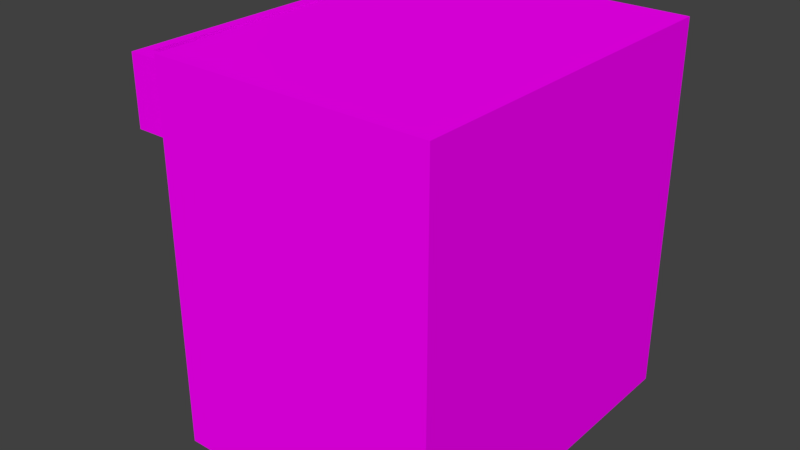 # Source: KucukKomidin.blend  (saved by Blender 2.77.0; exported with 4.5.12 LTS)
import bpy
from mathutils import Matrix  # noqa: F401  (used for matrix-valued properties, if any)

bpy.ops.wm.read_factory_settings(use_empty=True)
scene = bpy.context.scene
scene.name = 'Scene'

# ---- collections
col_collection_1 = bpy.data.collections.new('Collection 1'); scene.collection.children.link(col_collection_1)

# ---- images (referenced by path relative to the original .blend; pixels are not part of the script)
import os
ASSET_DIR = os.environ.get("B2B_ASSET_DIR", "")  # directory of the original .blend (textures are referenced by path, not embedded)
HERE = os.path.dirname(os.path.abspath(__file__))  # packed textures are extracted next to this script under _unpacked/

def load_image(name, relpath, width, height, colorspace="sRGB"):
    """Load a texture the original file referenced (path relative to the .blend, or extracted next to this script)."""
    p = next((c for c in (os.path.join(HERE, relpath), os.path.join(ASSET_DIR, relpath)) if relpath and os.path.exists(c)), "")
    if p:
        img = bpy.data.images.load(p, check_existing=True)
        img.name = name
    else:  # same state as the original file: an image datablock whose file is absent (Cycles renders it pink)
        img = bpy.data.images.new(name, width, height)
        img.source = "FILE"
        img.filepath = "//" + (relpath or name)
    img.colorspace_settings.name = colorspace
    return img
img_colorpalette_jpg_001 = load_image('colorPalette.jpg.001', 'colorPalette.jpg', 1024, 1024, 'sRGB')

# ---- materials (node trees are filled in below, after node groups)
mat_material = bpy.data.materials.new('Material')
mat_material.alpha_threshold = 0.0
mat_material.roughness = 0.5
mat_material.line_color = (0.0, 0.0, 0.0, 1.0)

# ---- material node trees
mat_material.use_nodes = True; mat_material.node_tree.nodes.clear()
_N = mat_material.node_tree.nodes; _L = mat_material.node_tree.links
n0 = _N.new('ShaderNodeOutputMaterial'); n0.name = 'Material Output'; n0.location = (300, 300)
n1 = _N.new('ShaderNodeBsdfDiffuse'); n1.name = 'Diffuse BSDF'; n1.location = (10, 300)
n2 = _N.new('ShaderNodeTexImage'); n2.name = 'Image Texture'; n2.location = (228, 132)
n2.width = 140
n2.image = img_colorpalette_jpg_001
n3 = _N.new('ShaderNodeTexCoord'); n3.name = 'Texture Coordinate'; n3.location = (-183, 230)
_L.new(n1.outputs[0], n0.inputs[0])
_L.new(n3.outputs[2], n2.inputs[0])
_L.new(n2.outputs[0], n1.inputs[0])
n0.is_active_output = True

# ---- world
world_world = bpy.data.worlds.new('World'); scene.world = world_world
world_world.color = (0.05088, 0.05088, 0.05088)
world_world.use_sun_shadow = False
world_world.sun_shadow_jitter_overblur = 0.0
world_world.cycles.sampling_method = 'MANUAL'

# ---- meshes
me_cube = bpy.data.meshes.new('Cube')
me_cube.from_pydata([(-0.1453, 0.6554, 0.1595), (-0.1453, -0.5101, 0.1595), (-1.036, -0.4503, 0.2052), (-1.036, 0.5956, 0.2052), (-0.1453, 0.6554, 1.381), (-0.1453, -0.5101, 1.381), (-1.036, -0.446, 1.332), (-1.036, 0.5912, 1.332), (-0.1453, 0.6554, 1.059), (-0.1453, -0.5101, 1.059), (-1.036, -0.446, 1.108), (-1.036, 0.5912, 1.108), (-1.036, -0.4503, 1.013), (-1.036, -0.5101, 1.381), (-1.036, 0.5956, 1.013), (-1.036, 0.6554, 1.381), (-1.217, -0.446, 1.108), (-1.217, -0.446, 1.332), (-1.217, 0.5912, 1.108), (-1.217, 0.5912, 1.332), (-1.036, -0.5101, 0.1595), (-1.036, 0.6554, 0.1595), (-1.036, -0.5101, 1.059), (-1.036, 0.6554, 1.059), (-1.074, -0.4503, 0.2052), (-1.074, 0.5956, 0.2052), (-1.074, -0.4503, 1.013), (-1.074, 0.5956, 1.013), (-1.229, -0.05924, 1.218), (-1.229, -0.05924, 1.245), (-1.229, 0.2045, 1.218), (-1.229, 0.2045, 1.245), (-1.204, -0.05924, 1.218), (-1.204, -0.05924, 1.245), (-1.204, 0.2045, 1.218), (-1.204, 0.2045, 1.245), (-1.262, 0.006694, 1.245), (-1.279, 0.07263, 1.245), (-1.262, 0.1386, 1.245), (-1.262, 0.1386, 1.218), (-1.279, 0.07263, 1.218), (-1.262, 0.006694, 1.218), (-1.236, 0.1386, 1.245), (-1.253, 0.07263, 1.245), (-1.236, 0.006694, 1.245), (-1.236, 0.006694, 1.218), (-1.253, 0.07263, 1.218), (-1.236, 0.1386, 1.218), (-1.125, 0.4629, 0.9007), (-1.125, 0.4629, 0.9254), (-1.125, 0.4952, 0.9007), (-1.125, 0.4952, 0.9254), (-1.051, 0.4629, 0.9007), (-1.051, 0.4629, 0.9254), (-1.051, 0.4952, 0.9007), (-1.051, 0.4952, 0.9254), (-1.127, 0.4778, 0.8697), (-1.095, 0.4468, 0.8946), (-1.14, 0.4277, 0.8946), (-1.168, 0.4778, 0.8946), (-1.14, 0.528, 0.8946), (-1.095, 0.5088, 0.8946), (-1.115, 0.4277, 0.9349), (-1.16, 0.4468, 0.9349), (-1.16, 0.5088, 0.9349), (-1.115, 0.528, 0.9349), (-1.087, 0.4778, 0.9349), (-1.127, 0.4778, 0.9598), (-1.183, 0.5912, 1.332), (-1.183, -0.446, 1.332), (-1.183, -0.446, 1.108), (-1.183, 0.5912, 1.108), (-1.036, -0.4017, 1.332), (-1.036, 0.5469, 1.332), (-1.183, -0.4017, 1.332), (-1.183, 0.5469, 1.332), (-1.036, -0.4017, 1.152), (-1.036, 0.5469, 1.152), (-1.183, -0.4017, 1.152), (-1.183, 0.5469, 1.152)], [], [(0, 1, 20, 21), (4, 15, 13, 5), (8, 4, 5, 9), (9, 5, 13, 22), (69, 68, 19, 17), (8, 0, 21, 23), (4, 8, 23, 15), (12, 14, 27, 26), (1, 9, 22, 20), (0, 8, 9, 1), (6, 10, 22, 13), (11, 7, 15, 23), (7, 6, 13, 15), (10, 11, 23, 22), (16, 17, 19, 18), (70, 69, 17, 16), (71, 70, 16, 18), (68, 71, 18, 19), (2, 3, 21, 20), (12, 2, 20, 22), (3, 14, 23, 21), (14, 12, 22, 23), (24, 26, 27, 25), (2, 12, 26, 24), (14, 3, 25, 27), (3, 2, 24, 25), (38, 31, 30, 39), (31, 35, 34, 30), (44, 33, 32, 45), (33, 29, 28, 32), (39, 30, 34, 47), (42, 35, 31, 38), (33, 44, 36, 29), (44, 43, 37, 36), (43, 42, 38, 37), (28, 41, 45, 32), (41, 40, 46, 45), (40, 39, 47, 46), (35, 42, 47, 34), (42, 43, 46, 47), (43, 44, 45, 46), (29, 36, 41, 28), (36, 37, 40, 41), (37, 38, 39, 40), (49, 51, 50, 48), (51, 55, 54, 50), (55, 53, 52, 54), (53, 49, 48, 52), (48, 50, 54, 52), (53, 55, 51, 49), (56, 57, 58), (57, 56, 61), (56, 58, 59), (56, 59, 60), (56, 60, 61), (57, 61, 66), (58, 57, 62), (59, 58, 63), (60, 59, 64), (61, 60, 65), (57, 66, 62), (58, 62, 63), (59, 63, 64), (60, 64, 65), (61, 65, 66), (62, 66, 67), (63, 62, 67), (64, 63, 67), (65, 64, 67), (66, 65, 67), (7, 11, 71, 68), (11, 10, 70, 71), (10, 6, 69, 70), (6, 7, 73, 72), (72, 73, 77, 76), (69, 6, 72, 74), (7, 68, 75, 73), (68, 69, 74, 75), (76, 77, 79, 78), (75, 74, 78, 79), (74, 72, 76, 78), (73, 75, 79, 77)])
_uv = me_cube.uv_layers.new(name='UVMap')
_uv.uv.foreach_set('vector', [0.4939, 0.2478, 0.4977, 0.2478, 0.4977, 0.252, 0.4939, 0.252, 0.4977, 0.2409, 0.4977, 0.2443, 0.4939, 0.2443, 0.4939, 0.2409, 0.5016, 0.2425, 0.5016, 0.2409, 0.5054, 0.2409, 0.5054, 0.2425, 0.4977, 0.2425, 0.4977, 0.2409, 0.5016, 0.2409, 0.5016, 0.2425, 0.5048, 0.2467, 0.5048, 0.2504, 0.5047, 0.2504, 0.5047, 0.2467, 0.4977, 0.251, 0.4977, 0.2467, 0.5016, 0.2467, 0.5016, 0.251, 0.4977, 0.2525, 0.4977, 0.251, 0.5016, 0.251, 0.5016, 0.2525, 0.4941, 0.2453, 0.4975, 0.2453, 0.4975, 0.2455, 0.4941, 0.2455, 0.4977, 0.2467, 0.4977, 0.2425, 0.5016, 0.2425, 0.5016, 0.2467, 0.5016, 0.2467, 0.5016, 0.2425, 0.5054, 0.2425, 0.5054, 0.2467, 0.4941, 0.2444, 0.4941, 0.2451, 0.4939, 0.2452, 0.4939, 0.2443, 0.4975, 0.2451, 0.4975, 0.2444, 0.4977, 0.2443, 0.4977, 0.2452, 0.4975, 0.2444, 0.4941, 0.2444, 0.4939, 0.2443, 0.4977, 0.2443, 0.4941, 0.2451, 0.4975, 0.2451, 0.4977, 0.2452, 0.4939, 0.2452, 0.5041, 0.2467, 0.5047, 0.2467, 0.5047, 0.2504, 0.5041, 0.2504, 0.5022, 0.2512, 0.5022, 0.2501, 0.5024, 0.2501, 0.5024, 0.2512, 0.5032, 0.2504, 0.5032, 0.2467, 0.5034, 0.2467, 0.5034, 0.2504, 0.5027, 0.2504, 0.5027, 0.2515, 0.5026, 0.2515, 0.5026, 0.2504, 0.4941, 0.2476, 0.4975, 0.2476, 0.4977, 0.2478, 0.4939, 0.2478, 0.4941, 0.2453, 0.4941, 0.2476, 0.4939, 0.2478, 0.4939, 0.2452, 0.4975, 0.2476, 0.4975, 0.2453, 0.4977, 0.2452, 0.4977, 0.2478, 0.4975, 0.2453, 0.4941, 0.2453, 0.4939, 0.2452, 0.4977, 0.2452, 0.4941, 0.2478, 0.4941, 0.2455, 0.4975, 0.2455, 0.4975, 0.2478, 0.5048, 0.2505, 0.5048, 0.2467, 0.505, 0.2467, 0.505, 0.2505, 0.5052, 0.2467, 0.5052, 0.2505, 0.505, 0.2505, 0.505, 0.2467, 0.5053, 0.2467, 0.5053, 0.2505, 0.5052, 0.2505, 0.5052, 0.2467, 0.2583, 0.02712, 0.2583, 0.02727, 0.2582, 0.02727, 0.2582, 0.02712, 0.2583, 0.02727, 0.2583, 0.02739, 0.2582, 0.02739, 0.2582, 0.02727, 0.2572, 0.02736, 0.2572, 0.02712, 0.2573, 0.02712, 0.2573, 0.02736, 0.2584, 0.02712, 0.2584, 0.02724, 0.2583, 0.02724, 0.2583, 0.02712, 0.2581, 0.02874, 0.2582, 0.0285, 0.2584, 0.0285, 0.2582, 0.02874, 0.2573, 0.02889, 0.2574, 0.02913, 0.2573, 0.02913, 0.2572, 0.02889, 0.2574, 0.02818, 0.2573, 0.02842, 0.2572, 0.02842, 0.2573, 0.02818, 0.2573, 0.02842, 0.2572, 0.02866, 0.2571, 0.02866, 0.2572, 0.02842, 0.2572, 0.02866, 0.2573, 0.02889, 0.2572, 0.02889, 0.2571, 0.02866, 0.2582, 0.02945, 0.2581, 0.02921, 0.2582, 0.02921, 0.2584, 0.02945, 0.2581, 0.02921, 0.258, 0.02898, 0.2581, 0.02898, 0.2582, 0.02921, 0.258, 0.02898, 0.2581, 0.02874, 0.2582, 0.02874, 0.2581, 0.02898, 0.2572, 0.02807, 0.2572, 0.02783, 0.2573, 0.02783, 0.2573, 0.02807, 0.2572, 0.02783, 0.2572, 0.02759, 0.2573, 0.02759, 0.2573, 0.02783, 0.2572, 0.02759, 0.2572, 0.02736, 0.2573, 0.02736, 0.2573, 0.02759, 0.2584, 0.02724, 0.2584, 0.02739, 0.2583, 0.02739, 0.2583, 0.02724, 0.2572, 0.02842, 0.2571, 0.02866, 0.2571, 0.02866, 0.2571, 0.02842, 0.2571, 0.02866, 0.2572, 0.02889, 0.2571, 0.02889, 0.2571, 0.02866, 0.2587, 0.02805, 0.2588, 0.02805, 0.2588, 0.02813, 0.2587, 0.02813, 0.2586, 0.02849, 0.2586, 0.02814, 0.2587, 0.02814, 0.2587, 0.02849, 0.2585, 0.02881, 0.2585, 0.02869, 0.2586, 0.02869, 0.2586, 0.02881, 0.2587, 0.02849, 0.2587, 0.02883, 0.2586, 0.02883, 0.2586, 0.02849, 0.2584, 0.0285, 0.2585, 0.0285, 0.2585, 0.02885, 0.2584, 0.02885, 0.2587, 0.02778, 0.2588, 0.02778, 0.2588, 0.02805, 0.2587, 0.02805, 0.2584, 0.02832, 0.2582, 0.02832, 0.2583, 0.02814, 0.2582, 0.02832, 0.2584, 0.02832, 0.2583, 0.0285, 0.2584, 0.02832, 0.2583, 0.02814, 0.2585, 0.02821, 0.2584, 0.02832, 0.2585, 0.02821, 0.2585, 0.02843, 0.2584, 0.02832, 0.2585, 0.02843, 0.2583, 0.0285, 0.2582, 0.02762, 0.2583, 0.02743, 0.2584, 0.02763, 0.2587, 0.02791, 0.2587, 0.02812, 0.2585, 0.02803, 0.2587, 0.02778, 0.2587, 0.02791, 0.2585, 0.02781, 0.2588, 0.02744, 0.2588, 0.02757, 0.2586, 0.02753, 0.2588, 0.02722, 0.2588, 0.02744, 0.2586, 0.02732, 0.2582, 0.02762, 0.2584, 0.02763, 0.2583, 0.02778, 0.2587, 0.02791, 0.2585, 0.02803, 0.2585, 0.02781, 0.2584, 0.02814, 0.2583, 0.02805, 0.2585, 0.02796, 0.2588, 0.02744, 0.2586, 0.02753, 0.2586, 0.02732, 0.2583, 0.02743, 0.2585, 0.02747, 0.2584, 0.02763, 0.2583, 0.02778, 0.2584, 0.02763, 0.2585, 0.02769, 0.2583, 0.02805, 0.2582, 0.02791, 0.2583, 0.02782, 0.2585, 0.02796, 0.2583, 0.02805, 0.2583, 0.02782, 0.2585, 0.02778, 0.2585, 0.02796, 0.2583, 0.02782, 0.2584, 0.02763, 0.2585, 0.02747, 0.2585, 0.02769, 0.5034, 0.2504, 0.5034, 0.2515, 0.5027, 0.2515, 0.5027, 0.2504, 0.5026, 0.2504, 0.5026, 0.2467, 0.5032, 0.2467, 0.5032, 0.2504, 0.5016, 0.2512, 0.5016, 0.2501, 0.5022, 0.2501, 0.5022, 0.2512, 0.4977, 0.2478, 0.4977, 0.2478, 0.4977, 0.2478, 0.4977, 0.2478, 0.5016, 0.2501, 0.5016, 0.2467, 0.5021, 0.2467, 0.5021, 0.2501, 0.5038, 0.2511, 0.5038, 0.2517, 0.5037, 0.2517, 0.5037, 0.2511, 0.5038, 0.2502, 0.5038, 0.2508, 0.5036, 0.2508, 0.5036, 0.2502, 0.5016, 0.2467, 0.5016, 0.2467, 0.5016, 0.2467, 0.5016, 0.2467, 0.5021, 0.2501, 0.5021, 0.2467, 0.5026, 0.2467, 0.5026, 0.2501, 0.5041, 0.2467, 0.5041, 0.2501, 0.5034, 0.2501, 0.5034, 0.2467, 0.5016, 0.2512, 0.5022, 0.2512, 0.5022, 0.252, 0.5016, 0.252, 0.5026, 0.2515, 0.5032, 0.2515, 0.5032, 0.2524, 0.5026, 0.2524])
me_cube.materials.append(mat_material)
me_cube.use_remesh_preserve_volume = False
me_cube.use_remesh_preserve_attributes = False
me_cube.use_mirror_vertex_groups = False
me_cube.update()

# ---- objects
ob_cube = bpy.data.objects.new('Cube', me_cube)

# ---- transforms, parenting, visibility, modifiers, constraints
ob_cube.location = (0.0, 0.0, 0.0)
ob_cube.lock_rotations_4d = False
ob_cube.empty_display_type = 'ARROWS'
ob_cube.lineart.crease_threshold = 0.0

# ---- collection membership
col_collection_1.objects.link(ob_cube)

# ---- scene / render settings (as saved in the file)
scene.frame_start = 1; scene.frame_end = 250; scene.frame_set(1)
scene.render.engine = 'CYCLES'
scene.render.resolution_percentage = 50
scene.render.dither_intensity = 0.0
scene.cycles.use_denoising = False
scene.cycles.samples = 128
scene.cycles.sampling_pattern = 'TABULATED_SOBOL'
scene.cycles.light_sampling_threshold = 0.0
scene.cycles.use_adaptive_sampling = False
scene.cycles.use_light_tree = False
scene.cycles.blur_glossy = 0.0
scene.cycles.sample_clamp_indirect = 0.0
scene.view_settings.view_transform = 'Standard'
bpy.context.view_layer.update()

# ---- added for rendering (the .blend has no active camera and no usable light): camera, sun
cam_auto = bpy.data.cameras.new('AutoCamera')
cam_auto.lens = 50.0
cam_auto.sensor_width = 36.0
cam_auto.clip_end = 1000.0
ob_auto_camera = bpy.data.objects.new('AutoCamera', cam_auto)
scene.collection.objects.link(ob_auto_camera)
ob_auto_camera.location = (1.16955, -2.18549, 2.27575)
ob_auto_camera.rotation_euler = (1.09748, -7.21219e-08, 0.694738)
scene.camera = ob_auto_camera
light_auto_sun = bpy.data.lights.new('AutoSun', 'SUN')
light_auto_sun.energy = 3.0
light_auto_sun.angle = 0.0523599
ob_auto_sun = bpy.data.objects.new('AutoSun', light_auto_sun)
scene.collection.objects.link(ob_auto_sun)
ob_auto_sun.rotation_euler = (0.872665, 0.174533, 0.523599)
bpy.context.view_layer.update()
